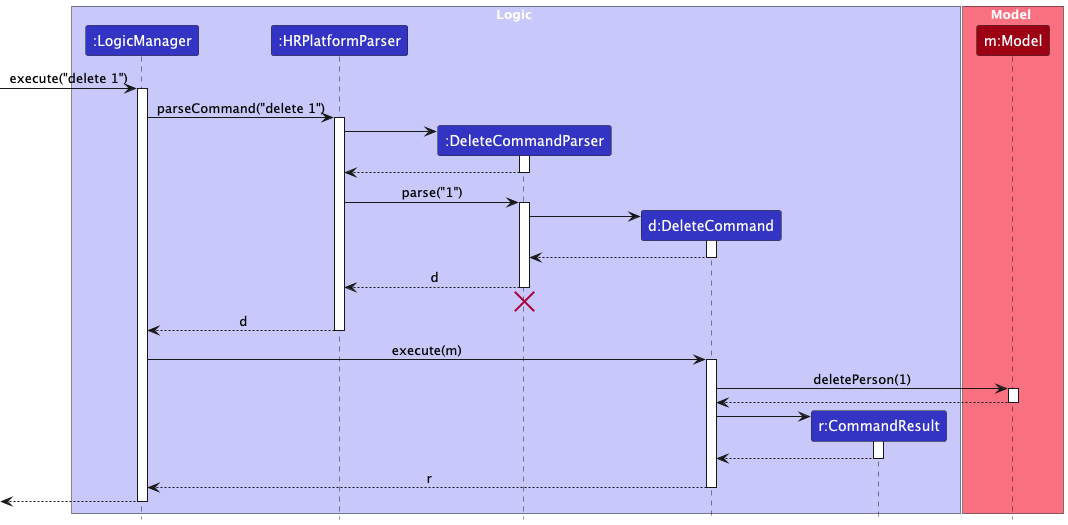

The diagram above was rendered by PlantUML. Its source (embedded in the PNG):
@startuml
!include style.puml
skinparam ArrowFontStyle plain

box Logic LOGIC_COLOR_T1
participant ":LogicManager" as LogicManager LOGIC_COLOR
participant ":HRPlatformParser" as AddressBookParser LOGIC_COLOR
participant ":DeleteCommandParser" as DeleteCommandParser LOGIC_COLOR
participant "d:DeleteCommand" as DeleteCommand LOGIC_COLOR
participant "r:CommandResult" as CommandResult LOGIC_COLOR
end box

box Model MODEL_COLOR_T1
participant "m:Model" as Model MODEL_COLOR
end box

[-> LogicManager : execute("delete 1")
activate LogicManager

LogicManager -> AddressBookParser : parseCommand("delete 1")
activate AddressBookParser

create DeleteCommandParser
AddressBookParser -> DeleteCommandParser
activate DeleteCommandParser

DeleteCommandParser --> AddressBookParser
deactivate DeleteCommandParser

AddressBookParser -> DeleteCommandParser : parse("1")
activate DeleteCommandParser

create DeleteCommand
DeleteCommandParser -> DeleteCommand
activate DeleteCommand

DeleteCommand --> DeleteCommandParser :
deactivate DeleteCommand

DeleteCommandParser --> AddressBookParser : d
deactivate DeleteCommandParser
'Hidden arrow to position the destroy marker below the end of the activation bar.
DeleteCommandParser -[hidden]-> AddressBookParser
destroy DeleteCommandParser

AddressBookParser --> LogicManager : d
deactivate AddressBookParser

LogicManager -> DeleteCommand : execute(m)
activate DeleteCommand

DeleteCommand -> Model : deletePerson(1)
activate Model

Model --> DeleteCommand
deactivate Model

create CommandResult
DeleteCommand -> CommandResult
activate CommandResult

CommandResult --> DeleteCommand
deactivate CommandResult

DeleteCommand --> LogicManager : r
deactivate DeleteCommand

[<--LogicManager
deactivate LogicManager
@enduml